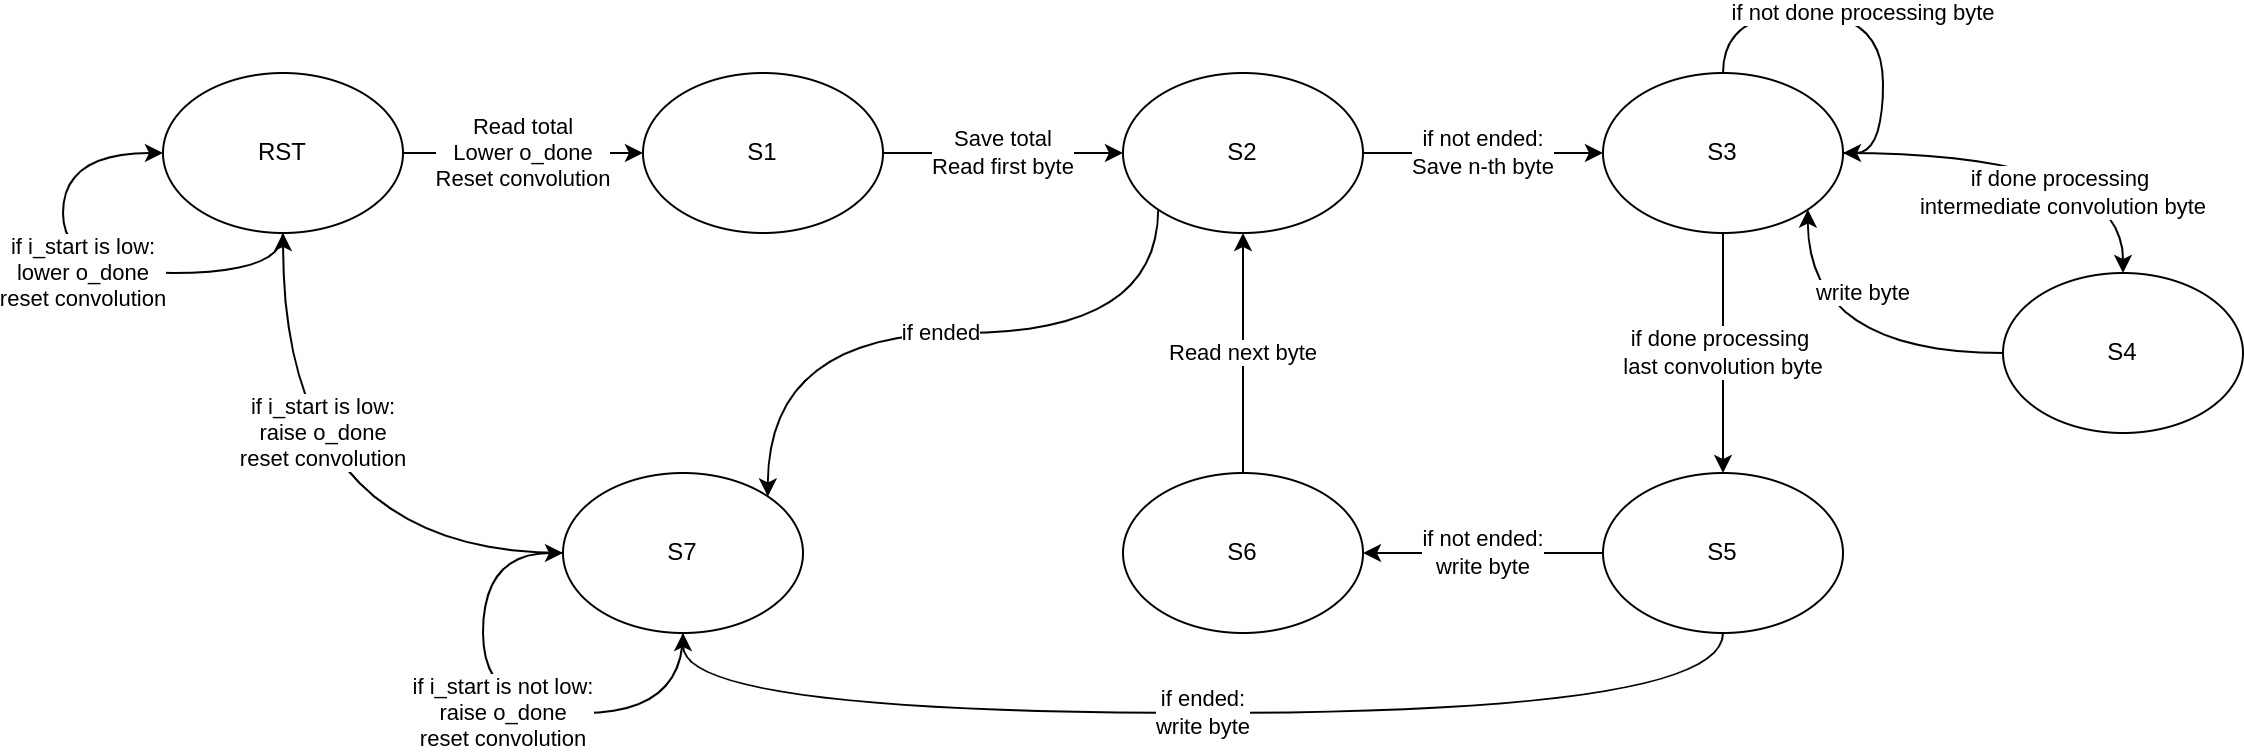

The diagram above was exported from draw.io. Its source (the exported page's mxGraphModel, read from the mxfile embedded in the PNG):
<mxGraphModel dx="2694" dy="500" grid="1" gridSize="10" guides="1" tooltips="1" connect="1" arrows="1" fold="1" page="1" pageScale="1" pageWidth="1169" pageHeight="827" math="0" shadow="0">
  <root>
    <mxCell id="0" />
    <mxCell id="1" parent="0" />
    <mxCell id="2" value="Read total&lt;br&gt;Lower o_done&lt;br&gt;Reset convolution" style="edgeStyle=orthogonalEdgeStyle;rounded=0;orthogonalLoop=1;jettySize=auto;html=1;exitX=1;exitY=0.5;exitDx=0;exitDy=0;entryX=0;entryY=0.5;entryDx=0;entryDy=0;" edge="1" source="3" target="5" parent="1">
      <mxGeometry relative="1" as="geometry" />
    </mxCell>
    <mxCell id="3" value="RST" style="ellipse;whiteSpace=wrap;html=1;" vertex="1" parent="1">
      <mxGeometry x="100" y="1710" width="120" height="80" as="geometry" />
    </mxCell>
    <mxCell id="4" value="Save total&lt;br&gt;Read first byte" style="edgeStyle=orthogonalEdgeStyle;rounded=0;orthogonalLoop=1;jettySize=auto;html=1;exitX=1;exitY=0.5;exitDx=0;exitDy=0;entryX=0;entryY=0.5;entryDx=0;entryDy=0;" edge="1" source="5" target="8" parent="1">
      <mxGeometry relative="1" as="geometry" />
    </mxCell>
    <mxCell id="5" value="S1" style="ellipse;whiteSpace=wrap;html=1;" vertex="1" parent="1">
      <mxGeometry x="340" y="1710" width="120" height="80" as="geometry" />
    </mxCell>
    <mxCell id="6" value="if not ended:&lt;br&gt;Save n-th byte" style="edgeStyle=orthogonalEdgeStyle;rounded=0;orthogonalLoop=1;jettySize=auto;html=1;exitX=1;exitY=0.5;exitDx=0;exitDy=0;entryX=0;entryY=0.5;entryDx=0;entryDy=0;" edge="1" source="8" target="11" parent="1">
      <mxGeometry relative="1" as="geometry" />
    </mxCell>
    <mxCell id="7" value="if ended" style="edgeStyle=orthogonalEdgeStyle;curved=1;rounded=0;orthogonalLoop=1;jettySize=auto;html=1;exitX=0;exitY=1;exitDx=0;exitDy=0;entryX=1;entryY=0;entryDx=0;entryDy=0;" edge="1" source="8" target="21" parent="1">
      <mxGeometry relative="1" as="geometry">
        <Array as="points">
          <mxPoint x="598" y="1840" />
          <mxPoint x="402" y="1840" />
        </Array>
      </mxGeometry>
    </mxCell>
    <mxCell id="8" value="S2" style="ellipse;whiteSpace=wrap;html=1;" vertex="1" parent="1">
      <mxGeometry x="580" y="1710" width="120" height="80" as="geometry" />
    </mxCell>
    <mxCell id="9" value="if done processing &lt;br&gt;intermediate convolution byte" style="edgeStyle=orthogonalEdgeStyle;curved=1;rounded=0;orthogonalLoop=1;jettySize=auto;html=1;exitX=1;exitY=0.5;exitDx=0;exitDy=0;entryX=0.5;entryY=0;entryDx=0;entryDy=0;" edge="1" source="11" target="14" parent="1">
      <mxGeometry x="0.1" y="-20" relative="1" as="geometry">
        <mxPoint as="offset" />
      </mxGeometry>
    </mxCell>
    <mxCell id="10" value="if done processing&amp;nbsp;&lt;br&gt;last convolution byte" style="edgeStyle=orthogonalEdgeStyle;curved=1;rounded=0;orthogonalLoop=1;jettySize=auto;html=1;exitX=0.5;exitY=1;exitDx=0;exitDy=0;entryX=0.5;entryY=0;entryDx=0;entryDy=0;" edge="1" source="11" target="17" parent="1">
      <mxGeometry relative="1" as="geometry" />
    </mxCell>
    <mxCell id="11" value="S3" style="ellipse;whiteSpace=wrap;html=1;" vertex="1" parent="1">
      <mxGeometry x="820" y="1710" width="120" height="80" as="geometry" />
    </mxCell>
    <mxCell id="12" value="if not done processing byte" style="edgeStyle=orthogonalEdgeStyle;rounded=0;orthogonalLoop=1;jettySize=auto;html=1;exitX=0.5;exitY=0;exitDx=0;exitDy=0;entryX=1;entryY=0.5;entryDx=0;entryDy=0;curved=1;" edge="1" source="11" target="11" parent="1">
      <mxGeometry relative="1" as="geometry">
        <Array as="points">
          <mxPoint x="880" y="1680" />
          <mxPoint x="960" y="1680" />
          <mxPoint x="960" y="1750" />
        </Array>
      </mxGeometry>
    </mxCell>
    <mxCell id="13" value="write byte" style="edgeStyle=orthogonalEdgeStyle;curved=1;rounded=0;orthogonalLoop=1;jettySize=auto;html=1;exitX=0;exitY=0.5;exitDx=0;exitDy=0;entryX=1;entryY=1;entryDx=0;entryDy=0;" edge="1" source="14" target="11" parent="1">
      <mxGeometry x="0.5074" y="-28" relative="1" as="geometry">
        <mxPoint as="offset" />
      </mxGeometry>
    </mxCell>
    <mxCell id="14" value="S4" style="ellipse;whiteSpace=wrap;html=1;" vertex="1" parent="1">
      <mxGeometry x="1020" y="1810" width="120" height="80" as="geometry" />
    </mxCell>
    <mxCell id="15" value="if not ended:&lt;br&gt;write byte" style="edgeStyle=orthogonalEdgeStyle;curved=1;rounded=0;orthogonalLoop=1;jettySize=auto;html=1;exitX=0;exitY=0.5;exitDx=0;exitDy=0;" edge="1" source="17" target="19" parent="1">
      <mxGeometry relative="1" as="geometry" />
    </mxCell>
    <mxCell id="16" value="if ended:&lt;br&gt;write byte" style="edgeStyle=orthogonalEdgeStyle;curved=1;rounded=0;orthogonalLoop=1;jettySize=auto;html=1;exitX=0.5;exitY=1;exitDx=0;exitDy=0;entryX=0.5;entryY=1;entryDx=0;entryDy=0;" edge="1" source="17" target="21" parent="1">
      <mxGeometry relative="1" as="geometry">
        <Array as="points">
          <mxPoint x="880" y="2030" />
          <mxPoint x="360" y="2030" />
        </Array>
      </mxGeometry>
    </mxCell>
    <mxCell id="17" value="S5" style="ellipse;whiteSpace=wrap;html=1;" vertex="1" parent="1">
      <mxGeometry x="820" y="1910" width="120" height="80" as="geometry" />
    </mxCell>
    <mxCell id="18" value="Read next byte" style="edgeStyle=orthogonalEdgeStyle;curved=1;rounded=0;orthogonalLoop=1;jettySize=auto;html=1;exitX=0.5;exitY=0;exitDx=0;exitDy=0;entryX=0.5;entryY=1;entryDx=0;entryDy=0;" edge="1" source="19" target="8" parent="1">
      <mxGeometry relative="1" as="geometry" />
    </mxCell>
    <mxCell id="19" value="S6" style="ellipse;whiteSpace=wrap;html=1;" vertex="1" parent="1">
      <mxGeometry x="580" y="1910" width="120" height="80" as="geometry" />
    </mxCell>
    <mxCell id="20" value="if i_start is low:&lt;br&gt;raise o_done&lt;br&gt;reset convolution" style="edgeStyle=orthogonalEdgeStyle;curved=1;rounded=0;orthogonalLoop=1;jettySize=auto;html=1;exitX=0;exitY=0.5;exitDx=0;exitDy=0;entryX=0.5;entryY=1;entryDx=0;entryDy=0;" edge="1" source="21" target="3" parent="1">
      <mxGeometry x="0.3333" y="-20" relative="1" as="geometry">
        <mxPoint as="offset" />
      </mxGeometry>
    </mxCell>
    <mxCell id="21" value="S7" style="ellipse;whiteSpace=wrap;html=1;" vertex="1" parent="1">
      <mxGeometry x="300" y="1910" width="120" height="80" as="geometry" />
    </mxCell>
    <mxCell id="22" value="if i_start is not low:&lt;br&gt;raise o_done&lt;br&gt;reset convolution" style="edgeStyle=orthogonalEdgeStyle;curved=1;rounded=0;orthogonalLoop=1;jettySize=auto;html=1;exitX=0.5;exitY=1;exitDx=0;exitDy=0;entryX=0;entryY=0.5;entryDx=0;entryDy=0;" edge="1" source="21" target="21" parent="1">
      <mxGeometry relative="1" as="geometry">
        <Array as="points">
          <mxPoint x="360" y="2030" />
          <mxPoint x="260" y="2030" />
          <mxPoint x="260" y="1950" />
        </Array>
      </mxGeometry>
    </mxCell>
    <mxCell id="23" value="if i_start is low:&lt;br&gt;lower o_done&lt;br&gt;reset convolution" style="edgeStyle=orthogonalEdgeStyle;curved=1;rounded=0;orthogonalLoop=1;jettySize=auto;html=1;exitX=0.5;exitY=1;exitDx=0;exitDy=0;entryX=0;entryY=0.5;entryDx=0;entryDy=0;" edge="1" source="3" target="3" parent="1">
      <mxGeometry relative="1" as="geometry">
        <Array as="points">
          <mxPoint x="160" y="1810" />
          <mxPoint x="50" y="1810" />
          <mxPoint x="50" y="1750" />
        </Array>
      </mxGeometry>
    </mxCell>
  </root>
</mxGraphModel>